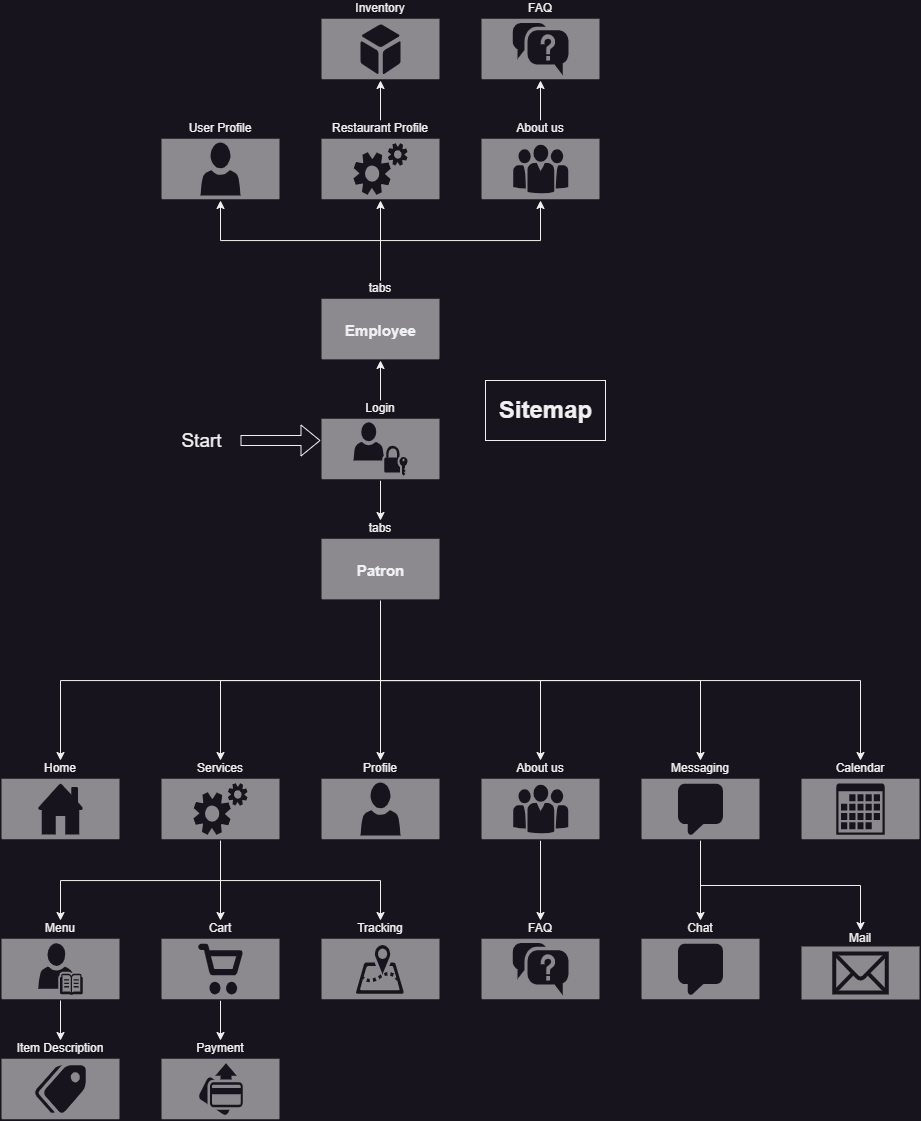

The diagram above was exported from draw.io. Its source (the exported page's mxGraphModel, read from the mxfile embedded in the PNG):
<mxGraphModel dx="1175" dy="1725" grid="1" gridSize="10" guides="1" tooltips="1" connect="1" arrows="1" fold="1" page="1" pageScale="1" pageWidth="1100" pageHeight="850" math="0" shadow="0">
  <root>
    <mxCell id="0" />
    <mxCell id="1" parent="0" />
    <mxCell id="_OxNm_8oZJ42a-WzGgXM-1" value="" style="rounded=0;whiteSpace=wrap;html=1;" vertex="1" parent="1">
      <mxGeometry x="550" y="-60" width="120" height="60" as="geometry" />
    </mxCell>
    <mxCell id="a8xjeZ5heHGcKtupLPSv-8" value="Home" style="html=1;whiteSpace=wrap;strokeColor=none;labelPosition=center;verticalLabelPosition=middle;verticalAlign=top;align=center;fontSize=12;outlineConnect=0;spacingTop=-6;sketch=0;shape=mxgraph.sitemap.home;labelBackgroundColor=none;" vertex="1" parent="1">
      <mxGeometry x="65" y="320" width="120" height="80" as="geometry" />
    </mxCell>
    <mxCell id="a8xjeZ5heHGcKtupLPSv-13" style="edgeStyle=orthogonalEdgeStyle;rounded=0;orthogonalLoop=1;jettySize=auto;html=1;labelBackgroundColor=none;fontColor=default;" edge="1" parent="1" source="a8xjeZ5heHGcKtupLPSv-19" target="a8xjeZ5heHGcKtupLPSv-11">
      <mxGeometry relative="1" as="geometry">
        <mxPoint x="445" y="130" as="sourcePoint" />
      </mxGeometry>
    </mxCell>
    <mxCell id="a8xjeZ5heHGcKtupLPSv-14" style="edgeStyle=orthogonalEdgeStyle;rounded=0;orthogonalLoop=1;jettySize=auto;html=1;exitX=0.5;exitY=1;exitDx=0;exitDy=0;exitPerimeter=0;labelBackgroundColor=none;fontColor=default;" edge="1" parent="1" source="a8xjeZ5heHGcKtupLPSv-11" target="a8xjeZ5heHGcKtupLPSv-8">
      <mxGeometry relative="1" as="geometry" />
    </mxCell>
    <mxCell id="a8xjeZ5heHGcKtupLPSv-20" style="edgeStyle=orthogonalEdgeStyle;rounded=0;orthogonalLoop=1;jettySize=auto;html=1;exitX=0.5;exitY=1;exitDx=0;exitDy=0;exitPerimeter=0;labelBackgroundColor=none;fontColor=default;" edge="1" parent="1" source="a8xjeZ5heHGcKtupLPSv-11" target="a8xjeZ5heHGcKtupLPSv-15">
      <mxGeometry relative="1" as="geometry" />
    </mxCell>
    <mxCell id="a8xjeZ5heHGcKtupLPSv-21" style="edgeStyle=orthogonalEdgeStyle;rounded=0;orthogonalLoop=1;jettySize=auto;html=1;exitX=0.5;exitY=1;exitDx=0;exitDy=0;exitPerimeter=0;labelBackgroundColor=none;fontColor=default;" edge="1" parent="1" source="a8xjeZ5heHGcKtupLPSv-11" target="a8xjeZ5heHGcKtupLPSv-16">
      <mxGeometry relative="1" as="geometry" />
    </mxCell>
    <mxCell id="a8xjeZ5heHGcKtupLPSv-22" style="edgeStyle=orthogonalEdgeStyle;rounded=0;orthogonalLoop=1;jettySize=auto;html=1;exitX=0.5;exitY=1;exitDx=0;exitDy=0;exitPerimeter=0;labelBackgroundColor=none;fontColor=default;" edge="1" parent="1" source="a8xjeZ5heHGcKtupLPSv-11" target="a8xjeZ5heHGcKtupLPSv-17">
      <mxGeometry relative="1" as="geometry" />
    </mxCell>
    <mxCell id="a8xjeZ5heHGcKtupLPSv-23" style="edgeStyle=orthogonalEdgeStyle;rounded=0;orthogonalLoop=1;jettySize=auto;html=1;labelBackgroundColor=none;fontColor=default;" edge="1" parent="1" source="a8xjeZ5heHGcKtupLPSv-16" target="a8xjeZ5heHGcKtupLPSv-18">
      <mxGeometry relative="1" as="geometry" />
    </mxCell>
    <mxCell id="2zfwjlfGZv9Tp5roaMfa-14" style="edgeStyle=orthogonalEdgeStyle;rounded=0;orthogonalLoop=1;jettySize=auto;html=1;exitX=0.5;exitY=1;exitDx=0;exitDy=0;exitPerimeter=0;labelBackgroundColor=none;fontColor=default;" edge="1" parent="1" source="a8xjeZ5heHGcKtupLPSv-11" target="QOkV0CzUtF8rycpsz4yx-18">
      <mxGeometry relative="1" as="geometry">
        <mxPoint x="285" y="320" as="targetPoint" />
      </mxGeometry>
    </mxCell>
    <mxCell id="QOkV0CzUtF8rycpsz4yx-17" style="edgeStyle=orthogonalEdgeStyle;rounded=0;orthogonalLoop=1;jettySize=auto;html=1;exitX=0.5;exitY=1;exitDx=0;exitDy=0;exitPerimeter=0;labelBackgroundColor=none;fontColor=default;" edge="1" parent="1" source="a8xjeZ5heHGcKtupLPSv-11" target="QOkV0CzUtF8rycpsz4yx-16">
      <mxGeometry relative="1" as="geometry" />
    </mxCell>
    <mxCell id="a8xjeZ5heHGcKtupLPSv-11" value="tabs" style="html=1;whiteSpace=wrap;strokeColor=none;labelPosition=center;verticalLabelPosition=middle;verticalAlign=top;align=center;fontSize=12;outlineConnect=0;spacingTop=-6;sketch=0;shape=mxgraph.sitemap.page;labelBackgroundColor=none;" vertex="1" parent="1">
      <mxGeometry x="385" y="80" width="120" height="80" as="geometry" />
    </mxCell>
    <mxCell id="a8xjeZ5heHGcKtupLPSv-15" value="Profile" style="html=1;whiteSpace=wrap;strokeColor=none;labelPosition=center;verticalLabelPosition=middle;verticalAlign=top;align=center;fontSize=12;outlineConnect=0;spacingTop=-6;sketch=0;shape=mxgraph.sitemap.user;labelBackgroundColor=none;" vertex="1" parent="1">
      <mxGeometry x="385" y="320" width="120" height="80" as="geometry" />
    </mxCell>
    <mxCell id="a8xjeZ5heHGcKtupLPSv-16" value="About us" style="html=1;whiteSpace=wrap;strokeColor=none;labelPosition=center;verticalLabelPosition=middle;verticalAlign=top;align=center;fontSize=12;outlineConnect=0;spacingTop=-6;sketch=0;shape=mxgraph.sitemap.about_us;labelBackgroundColor=none;" vertex="1" parent="1">
      <mxGeometry x="545" y="320" width="120" height="80" as="geometry" />
    </mxCell>
    <mxCell id="a8xjeZ5heHGcKtupLPSv-34" style="edgeStyle=orthogonalEdgeStyle;rounded=0;orthogonalLoop=1;jettySize=auto;html=1;exitX=0.5;exitY=1;exitDx=0;exitDy=0;exitPerimeter=0;labelBackgroundColor=none;fontColor=default;" edge="1" parent="1" source="a8xjeZ5heHGcKtupLPSv-17" target="a8xjeZ5heHGcKtupLPSv-32">
      <mxGeometry relative="1" as="geometry" />
    </mxCell>
    <mxCell id="a8xjeZ5heHGcKtupLPSv-35" style="edgeStyle=orthogonalEdgeStyle;rounded=0;orthogonalLoop=1;jettySize=auto;html=1;exitX=0.5;exitY=1;exitDx=0;exitDy=0;exitPerimeter=0;labelBackgroundColor=none;fontColor=default;" edge="1" parent="1" source="a8xjeZ5heHGcKtupLPSv-17" target="yZpKD00zsdi6nFCmqpNz-29">
      <mxGeometry relative="1" as="geometry">
        <mxPoint x="925" y="480" as="targetPoint" />
      </mxGeometry>
    </mxCell>
    <mxCell id="a8xjeZ5heHGcKtupLPSv-17" value="Messaging" style="html=1;whiteSpace=wrap;strokeColor=none;labelPosition=center;verticalLabelPosition=middle;verticalAlign=top;align=center;fontSize=12;outlineConnect=0;spacingTop=-6;sketch=0;shape=mxgraph.sitemap.chat;labelBackgroundColor=none;" vertex="1" parent="1">
      <mxGeometry x="705" y="320" width="120" height="80" as="geometry" />
    </mxCell>
    <mxCell id="a8xjeZ5heHGcKtupLPSv-18" value="FAQ" style="html=1;whiteSpace=wrap;strokeColor=none;labelPosition=center;verticalLabelPosition=middle;verticalAlign=top;align=center;fontSize=12;outlineConnect=0;spacingTop=-6;sketch=0;shape=mxgraph.sitemap.faq;labelBackgroundColor=none;" vertex="1" parent="1">
      <mxGeometry x="545" y="480" width="120" height="80" as="geometry" />
    </mxCell>
    <mxCell id="a8xjeZ5heHGcKtupLPSv-32" value="Chat" style="html=1;whiteSpace=wrap;strokeColor=none;labelPosition=center;verticalLabelPosition=middle;verticalAlign=top;align=center;fontSize=12;outlineConnect=0;spacingTop=-6;sketch=0;shape=mxgraph.sitemap.chat;labelBackgroundColor=none;" vertex="1" parent="1">
      <mxGeometry x="705" y="480" width="120" height="80" as="geometry" />
    </mxCell>
    <mxCell id="QOkV0CzUtF8rycpsz4yx-5" style="edgeStyle=orthogonalEdgeStyle;rounded=0;orthogonalLoop=1;jettySize=auto;html=1;labelBackgroundColor=none;fontColor=default;" edge="1" parent="1" source="QOkV0CzUtF8rycpsz4yx-18" target="QOkV0CzUtF8rycpsz4yx-1">
      <mxGeometry relative="1" as="geometry">
        <mxPoint x="285" y="400" as="sourcePoint" />
      </mxGeometry>
    </mxCell>
    <mxCell id="-DlU2eiZyD-rvPne30vx-3" style="edgeStyle=orthogonalEdgeStyle;rounded=0;orthogonalLoop=1;jettySize=auto;html=1;exitX=0.5;exitY=0;exitDx=0;exitDy=0;exitPerimeter=0;entryX=0.5;entryY=1;entryDx=0;entryDy=0;entryPerimeter=0;labelBackgroundColor=none;fontColor=default;" edge="1" parent="1" source="a8xjeZ5heHGcKtupLPSv-19" target="-DlU2eiZyD-rvPne30vx-2">
      <mxGeometry relative="1" as="geometry" />
    </mxCell>
    <mxCell id="a8xjeZ5heHGcKtupLPSv-19" value="Login" style="html=1;whiteSpace=wrap;strokeColor=none;labelPosition=center;verticalLabelPosition=middle;verticalAlign=top;align=center;fontSize=12;outlineConnect=0;spacingTop=-6;sketch=0;shape=mxgraph.sitemap.login;labelBackgroundColor=none;" vertex="1" parent="1">
      <mxGeometry x="385" y="-40" width="120" height="80" as="geometry" />
    </mxCell>
    <mxCell id="QOkV0CzUtF8rycpsz4yx-4" style="edgeStyle=orthogonalEdgeStyle;rounded=0;orthogonalLoop=1;jettySize=auto;html=1;exitX=0.5;exitY=1;exitDx=0;exitDy=0;exitPerimeter=0;labelBackgroundColor=none;fontColor=default;" edge="1" parent="1" source="QOkV0CzUtF8rycpsz4yx-1" target="QOkV0CzUtF8rycpsz4yx-2">
      <mxGeometry relative="1" as="geometry" />
    </mxCell>
    <mxCell id="QOkV0CzUtF8rycpsz4yx-1" value="Cart" style="html=1;whiteSpace=wrap;strokeColor=none;labelPosition=center;verticalLabelPosition=middle;verticalAlign=top;align=center;fontSize=12;outlineConnect=0;spacingTop=-6;sketch=0;shape=mxgraph.sitemap.shopping;labelBackgroundColor=none;" vertex="1" parent="1">
      <mxGeometry x="225" y="480" width="120" height="80" as="geometry" />
    </mxCell>
    <mxCell id="QOkV0CzUtF8rycpsz4yx-2" value="Payment" style="html=1;whiteSpace=wrap;strokeColor=none;labelPosition=center;verticalLabelPosition=middle;verticalAlign=top;align=center;fontSize=12;outlineConnect=0;spacingTop=-6;sketch=0;shape=mxgraph.sitemap.payment;labelBackgroundColor=none;" vertex="1" parent="1">
      <mxGeometry x="225" y="600" width="120" height="80" as="geometry" />
    </mxCell>
    <mxCell id="QOkV0CzUtF8rycpsz4yx-12" style="edgeStyle=orthogonalEdgeStyle;rounded=0;orthogonalLoop=1;jettySize=auto;html=1;exitX=0.5;exitY=1;exitDx=0;exitDy=0;exitPerimeter=0;labelBackgroundColor=none;fontColor=default;" edge="1" parent="1" source="QOkV0CzUtF8rycpsz4yx-3" target="QOkV0CzUtF8rycpsz4yx-11">
      <mxGeometry relative="1" as="geometry" />
    </mxCell>
    <mxCell id="QOkV0CzUtF8rycpsz4yx-3" value="Menu" style="html=1;whiteSpace=wrap;strokeColor=none;labelPosition=center;verticalLabelPosition=middle;verticalAlign=top;align=center;fontSize=12;outlineConnect=0;spacingTop=-6;sketch=0;shape=mxgraph.sitemap.biography;labelBackgroundColor=none;" vertex="1" parent="1">
      <mxGeometry x="65" y="480" width="120" height="80" as="geometry" />
    </mxCell>
    <mxCell id="QOkV0CzUtF8rycpsz4yx-11" value="Item Description" style="html=1;whiteSpace=wrap;strokeColor=none;labelPosition=center;verticalLabelPosition=middle;verticalAlign=top;align=center;fontSize=12;outlineConnect=0;spacingTop=-6;sketch=0;shape=mxgraph.sitemap.pricing;labelBackgroundColor=none;" vertex="1" parent="1">
      <mxGeometry x="65" y="600" width="120" height="80" as="geometry" />
    </mxCell>
    <mxCell id="QOkV0CzUtF8rycpsz4yx-16" value="Calendar" style="html=1;whiteSpace=wrap;strokeColor=none;labelPosition=center;verticalLabelPosition=middle;verticalAlign=top;align=center;fontSize=12;outlineConnect=0;spacingTop=-6;sketch=0;shape=mxgraph.sitemap.calendar;labelBackgroundColor=none;" vertex="1" parent="1">
      <mxGeometry x="865" y="320" width="120" height="80" as="geometry" />
    </mxCell>
    <mxCell id="QOkV0CzUtF8rycpsz4yx-20" style="edgeStyle=orthogonalEdgeStyle;rounded=0;orthogonalLoop=1;jettySize=auto;html=1;exitX=0.5;exitY=1;exitDx=0;exitDy=0;exitPerimeter=0;labelBackgroundColor=none;fontColor=default;" edge="1" parent="1" source="QOkV0CzUtF8rycpsz4yx-18" target="QOkV0CzUtF8rycpsz4yx-19">
      <mxGeometry relative="1" as="geometry" />
    </mxCell>
    <mxCell id="QOkV0CzUtF8rycpsz4yx-21" style="edgeStyle=orthogonalEdgeStyle;rounded=0;orthogonalLoop=1;jettySize=auto;html=1;exitX=0.5;exitY=1;exitDx=0;exitDy=0;exitPerimeter=0;labelBackgroundColor=none;fontColor=default;" edge="1" parent="1" source="QOkV0CzUtF8rycpsz4yx-18" target="QOkV0CzUtF8rycpsz4yx-3">
      <mxGeometry relative="1" as="geometry" />
    </mxCell>
    <mxCell id="QOkV0CzUtF8rycpsz4yx-18" value="Services" style="html=1;whiteSpace=wrap;strokeColor=none;labelPosition=center;verticalLabelPosition=middle;verticalAlign=top;align=center;fontSize=12;outlineConnect=0;spacingTop=-6;sketch=0;shape=mxgraph.sitemap.services;labelBackgroundColor=none;" vertex="1" parent="1">
      <mxGeometry x="225" y="320" width="120" height="80" as="geometry" />
    </mxCell>
    <mxCell id="QOkV0CzUtF8rycpsz4yx-19" value="Tracking" style="html=1;whiteSpace=wrap;strokeColor=none;labelPosition=center;verticalLabelPosition=middle;verticalAlign=top;align=center;fontSize=12;outlineConnect=0;spacingTop=-6;sketch=0;shape=mxgraph.sitemap.map;labelBackgroundColor=none;" vertex="1" parent="1">
      <mxGeometry x="385" y="480" width="120" height="80" as="geometry" />
    </mxCell>
    <mxCell id="-DlU2eiZyD-rvPne30vx-1" value="Patron" style="text;strokeColor=none;fillColor=none;html=1;fontSize=15;fontStyle=1;verticalAlign=middle;align=center;labelBackgroundColor=none;" vertex="1" parent="1">
      <mxGeometry x="395" y="110" width="100" height="40" as="geometry" />
    </mxCell>
    <mxCell id="yZpKD00zsdi6nFCmqpNz-17" style="edgeStyle=orthogonalEdgeStyle;rounded=0;orthogonalLoop=1;jettySize=auto;html=1;exitX=0.5;exitY=0;exitDx=0;exitDy=0;exitPerimeter=0;labelBackgroundColor=none;fontColor=default;" edge="1" parent="1" source="-DlU2eiZyD-rvPne30vx-2" target="yZpKD00zsdi6nFCmqpNz-2">
      <mxGeometry relative="1" as="geometry" />
    </mxCell>
    <mxCell id="yZpKD00zsdi6nFCmqpNz-27" style="edgeStyle=orthogonalEdgeStyle;rounded=0;orthogonalLoop=1;jettySize=auto;html=1;exitX=0.5;exitY=0;exitDx=0;exitDy=0;exitPerimeter=0;labelBackgroundColor=none;fontColor=default;" edge="1" parent="1" source="-DlU2eiZyD-rvPne30vx-2" target="yZpKD00zsdi6nFCmqpNz-25">
      <mxGeometry relative="1" as="geometry" />
    </mxCell>
    <mxCell id="-DlU2eiZyD-rvPne30vx-2" value="tabs" style="html=1;whiteSpace=wrap;strokeColor=none;labelPosition=center;verticalLabelPosition=middle;verticalAlign=top;align=center;fontSize=12;outlineConnect=0;spacingTop=-6;sketch=0;shape=mxgraph.sitemap.page;labelBackgroundColor=none;" vertex="1" parent="1">
      <mxGeometry x="385" y="-160" width="120" height="80" as="geometry" />
    </mxCell>
    <mxCell id="-DlU2eiZyD-rvPne30vx-4" value="Employee" style="text;strokeColor=none;fillColor=none;html=1;fontSize=15;fontStyle=1;verticalAlign=middle;align=center;labelBackgroundColor=none;" vertex="1" parent="1">
      <mxGeometry x="380" y="-130" width="130" height="40" as="geometry" />
    </mxCell>
    <mxCell id="-DlU2eiZyD-rvPne30vx-5" value="" style="shape=flexArrow;endArrow=classic;html=1;rounded=0;fillColor=none;labelBackgroundColor=none;fontColor=default;" edge="1" parent="1" target="a8xjeZ5heHGcKtupLPSv-19">
      <mxGeometry width="50" height="50" relative="1" as="geometry">
        <mxPoint x="305" as="sourcePoint" />
        <mxPoint x="525" y="140" as="targetPoint" />
      </mxGeometry>
    </mxCell>
    <mxCell id="-DlU2eiZyD-rvPne30vx-7" value="Start" style="edgeLabel;html=1;align=center;verticalAlign=middle;resizable=0;points=[];labelBackgroundColor=none;fontSize=19;" vertex="1" connectable="0" parent="-DlU2eiZyD-rvPne30vx-5">
      <mxGeometry x="-0.5882" y="-1" relative="1" as="geometry">
        <mxPoint x="-56" y="-1" as="offset" />
      </mxGeometry>
    </mxCell>
    <mxCell id="yZpKD00zsdi6nFCmqpNz-1" value="Inventory" style="html=1;whiteSpace=wrap;strokeColor=none;labelPosition=center;verticalLabelPosition=middle;verticalAlign=top;align=center;fontSize=12;outlineConnect=0;spacingTop=-6;sketch=0;shape=mxgraph.sitemap.products;labelBackgroundColor=none;" vertex="1" parent="1">
      <mxGeometry x="385" y="-440" width="120" height="80" as="geometry" />
    </mxCell>
    <mxCell id="yZpKD00zsdi6nFCmqpNz-2" value="User Profile" style="html=1;whiteSpace=wrap;strokeColor=none;labelPosition=center;verticalLabelPosition=middle;verticalAlign=top;align=center;fontSize=12;outlineConnect=0;spacingTop=-6;sketch=0;shape=mxgraph.sitemap.user;labelBackgroundColor=none;" vertex="1" parent="1">
      <mxGeometry x="225" y="-320" width="120" height="80" as="geometry" />
    </mxCell>
    <mxCell id="yZpKD00zsdi6nFCmqpNz-24" style="edgeStyle=orthogonalEdgeStyle;rounded=0;orthogonalLoop=1;jettySize=auto;html=1;exitX=0.5;exitY=0;exitDx=0;exitDy=0;exitPerimeter=0;labelBackgroundColor=none;fontColor=default;" edge="1" parent="1" source="yZpKD00zsdi6nFCmqpNz-11" target="yZpKD00zsdi6nFCmqpNz-1">
      <mxGeometry relative="1" as="geometry" />
    </mxCell>
    <mxCell id="yZpKD00zsdi6nFCmqpNz-11" value="Restaurant Profile" style="html=1;whiteSpace=wrap;strokeColor=none;labelPosition=center;verticalLabelPosition=middle;verticalAlign=top;align=center;fontSize=12;outlineConnect=0;spacingTop=-6;sketch=0;shape=mxgraph.sitemap.services;labelBackgroundColor=none;" vertex="1" parent="1">
      <mxGeometry x="385" y="-320" width="120" height="80" as="geometry" />
    </mxCell>
    <mxCell id="yZpKD00zsdi6nFCmqpNz-22" value="" style="edgeStyle=orthogonalEdgeStyle;rounded=0;orthogonalLoop=1;jettySize=auto;html=1;exitX=0.5;exitY=0;exitDx=0;exitDy=0;exitPerimeter=0;labelBackgroundColor=none;fontColor=default;" edge="1" parent="1" source="-DlU2eiZyD-rvPne30vx-2" target="yZpKD00zsdi6nFCmqpNz-11">
      <mxGeometry relative="1" as="geometry">
        <mxPoint x="445" y="-160" as="sourcePoint" />
        <mxPoint x="605" y="-240" as="targetPoint" />
      </mxGeometry>
    </mxCell>
    <mxCell id="yZpKD00zsdi6nFCmqpNz-28" style="edgeStyle=orthogonalEdgeStyle;rounded=0;orthogonalLoop=1;jettySize=auto;html=1;exitX=0.5;exitY=0;exitDx=0;exitDy=0;exitPerimeter=0;labelBackgroundColor=none;fontColor=default;" edge="1" parent="1" source="yZpKD00zsdi6nFCmqpNz-25" target="yZpKD00zsdi6nFCmqpNz-26">
      <mxGeometry relative="1" as="geometry" />
    </mxCell>
    <mxCell id="yZpKD00zsdi6nFCmqpNz-25" value="About us" style="html=1;whiteSpace=wrap;strokeColor=none;labelPosition=center;verticalLabelPosition=middle;verticalAlign=top;align=center;fontSize=12;outlineConnect=0;spacingTop=-6;sketch=0;shape=mxgraph.sitemap.about_us;labelBackgroundColor=none;" vertex="1" parent="1">
      <mxGeometry x="545" y="-320" width="120" height="80" as="geometry" />
    </mxCell>
    <mxCell id="yZpKD00zsdi6nFCmqpNz-26" value="FAQ" style="html=1;whiteSpace=wrap;strokeColor=none;labelPosition=center;verticalLabelPosition=middle;verticalAlign=top;align=center;fontSize=12;outlineConnect=0;spacingTop=-6;sketch=0;shape=mxgraph.sitemap.faq;labelBackgroundColor=none;" vertex="1" parent="1">
      <mxGeometry x="545" y="-440" width="120" height="80" as="geometry" />
    </mxCell>
    <mxCell id="yZpKD00zsdi6nFCmqpNz-29" value="Mail" style="html=1;whiteSpace=wrap;strokeColor=none;labelPosition=center;verticalLabelPosition=middle;verticalAlign=top;align=center;fontSize=12;outlineConnect=0;spacingTop=-6;sketch=0;shape=mxgraph.sitemap.mail;labelBackgroundColor=none;" vertex="1" parent="1">
      <mxGeometry x="865" y="490" width="120" height="70" as="geometry" />
    </mxCell>
    <mxCell id="25kyp8vp3P3BQYM72Hhx-2" value="Sitemap" style="text;strokeColor=none;fillColor=none;html=1;fontSize=24;fontStyle=1;verticalAlign=middle;align=center;" vertex="1" parent="1">
      <mxGeometry x="560" y="-50" width="100" height="40" as="geometry" />
    </mxCell>
  </root>
</mxGraphModel>